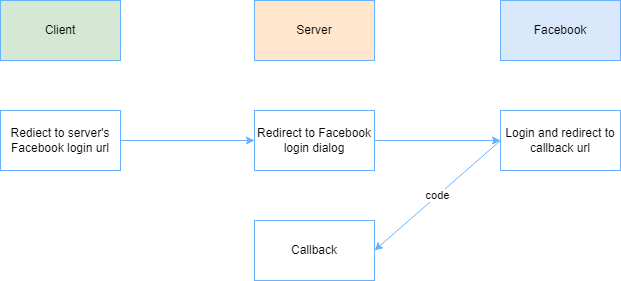

The diagram above was exported from draw.io. Its source (the exported page's mxGraphModel, read from the mxfile embedded in the PNG):
<mxGraphModel dx="1434" dy="731" grid="1" gridSize="10" guides="1" tooltips="1" connect="1" arrows="1" fold="1" page="1" pageScale="1" pageWidth="827" pageHeight="1169" math="0" shadow="0">
  <root>
    <mxCell id="0" />
    <mxCell id="1" parent="0" />
    <mxCell id="2" value="Client" style="rounded=0;whiteSpace=wrap;html=1;fillColor=#d5e8d4;strokeColor=#66B2FF;" vertex="1" parent="1">
      <mxGeometry x="100" y="170" width="120" height="60" as="geometry" />
    </mxCell>
    <mxCell id="3" value="Server" style="rounded=0;whiteSpace=wrap;html=1;fillColor=#ffe6cc;strokeColor=#66B2FF;" vertex="1" parent="1">
      <mxGeometry x="354" y="170" width="120" height="60" as="geometry" />
    </mxCell>
    <mxCell id="4" value="Facebook" style="rounded=0;whiteSpace=wrap;html=1;fillColor=#dae8fc;strokeColor=#66B2FF;" vertex="1" parent="1">
      <mxGeometry x="600" y="170" width="120" height="60" as="geometry" />
    </mxCell>
    <mxCell id="5" value="" style="edgeStyle=orthogonalEdgeStyle;rounded=0;orthogonalLoop=1;jettySize=auto;html=1;strokeColor=#66B2FF;" edge="1" source="6" target="8" parent="1">
      <mxGeometry relative="1" as="geometry" />
    </mxCell>
    <mxCell id="6" value="Rediect to server's Facebook login url" style="rounded=0;whiteSpace=wrap;html=1;strokeColor=#66B2FF;" vertex="1" parent="1">
      <mxGeometry x="100" y="280" width="120" height="60" as="geometry" />
    </mxCell>
    <mxCell id="7" value="" style="edgeStyle=orthogonalEdgeStyle;rounded=0;orthogonalLoop=1;jettySize=auto;html=1;strokeColor=#66B2FF;" edge="1" source="8" target="10" parent="1">
      <mxGeometry relative="1" as="geometry" />
    </mxCell>
    <mxCell id="8" value="Redirect to Facebook login dialog" style="rounded=0;whiteSpace=wrap;html=1;strokeColor=#66B2FF;" vertex="1" parent="1">
      <mxGeometry x="354" y="280" width="120" height="60" as="geometry" />
    </mxCell>
    <mxCell id="9" value="code" style="rounded=0;orthogonalLoop=1;jettySize=auto;html=1;entryX=1;entryY=0.5;entryDx=0;entryDy=0;exitX=0;exitY=0.5;exitDx=0;exitDy=0;strokeColor=#66B2FF;" edge="1" source="10" target="11" parent="1">
      <mxGeometry relative="1" as="geometry" />
    </mxCell>
    <mxCell id="10" value="Login and redirect to callback url" style="rounded=0;whiteSpace=wrap;html=1;strokeColor=#66B2FF;" vertex="1" parent="1">
      <mxGeometry x="600" y="280" width="120" height="60" as="geometry" />
    </mxCell>
    <mxCell id="11" value="Callback" style="rounded=0;whiteSpace=wrap;html=1;strokeColor=#66B2FF;" vertex="1" parent="1">
      <mxGeometry x="354" y="390" width="120" height="60" as="geometry" />
    </mxCell>
  </root>
</mxGraphModel>